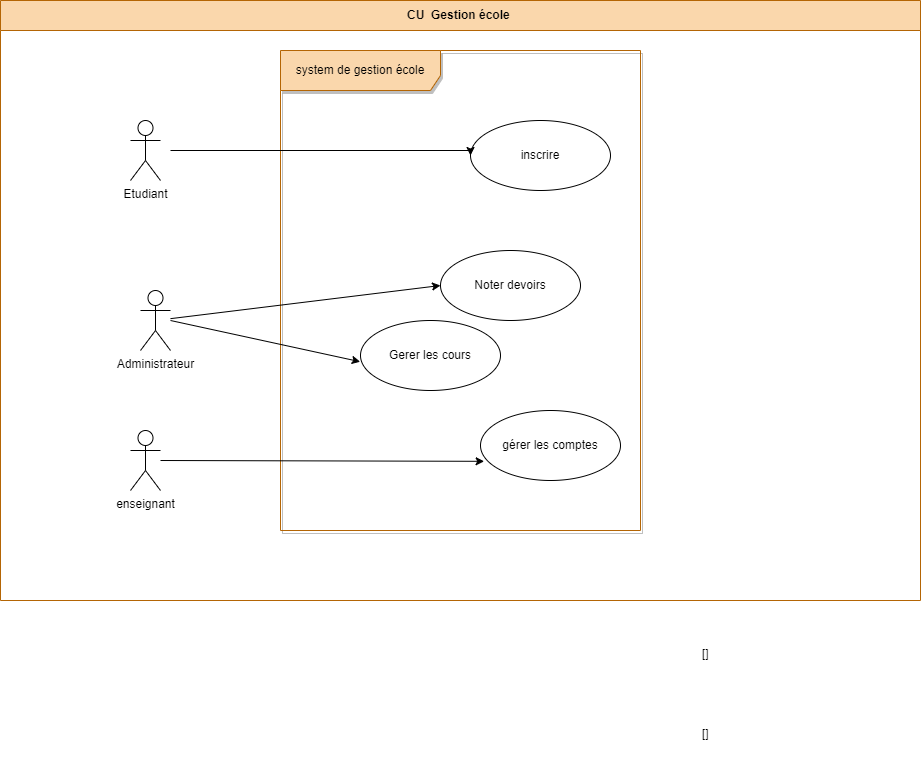

The diagram above was exported from draw.io. Its source (the exported page's mxGraphModel, read from the mxfile embedded in the PNG):
<mxGraphModel dx="2119" dy="691" grid="1" gridSize="10" guides="1" tooltips="1" connect="1" arrows="1" fold="1" page="1" pageScale="1" pageWidth="827" pageHeight="1169" math="0" shadow="0">
  <root>
    <mxCell id="0" />
    <mxCell id="1" parent="0" />
    <mxCell id="wp8o654t27xjEwR0kU9l-1" value="CU&amp;nbsp; Gestion école&amp;nbsp;" style="swimlane;fontStyle=1;align=center;horizontal=1;startSize=30;collapsible=0;html=1;whiteSpace=wrap;fillColor=#fad7ac;strokeColor=#b46504;" parent="1" vertex="1">
      <mxGeometry x="-660" y="60" width="920" height="600" as="geometry" />
    </mxCell>
    <mxCell id="wp8o654t27xjEwR0kU9l-2" value="system de gestion école" style="shape=umlFrame;whiteSpace=wrap;html=1;pointerEvents=0;recursiveResize=0;container=1;collapsible=0;width=160;height=40;fillColor=#fad7ac;strokeColor=#b46504;fillStyle=solid;shadow=1;" parent="wp8o654t27xjEwR0kU9l-1" vertex="1">
      <mxGeometry width="360" height="480" relative="1" as="geometry">
        <mxPoint x="280" y="50" as="offset" />
      </mxGeometry>
    </mxCell>
    <mxCell id="wp8o654t27xjEwR0kU9l-3" value="inscrire" style="ellipse;whiteSpace=wrap;html=1;" parent="wp8o654t27xjEwR0kU9l-2" vertex="1">
      <mxGeometry x="190" y="70" width="140" height="70" as="geometry" />
    </mxCell>
    <mxCell id="wp8o654t27xjEwR0kU9l-4" value="gérer les comptes" style="ellipse;whiteSpace=wrap;html=1;" parent="wp8o654t27xjEwR0kU9l-2" vertex="1">
      <mxGeometry x="200" y="360" width="140" height="70" as="geometry" />
    </mxCell>
    <mxCell id="wp8o654t27xjEwR0kU9l-5" value="Noter devoirs" style="ellipse;whiteSpace=wrap;html=1;" parent="wp8o654t27xjEwR0kU9l-2" vertex="1">
      <mxGeometry x="160" y="200" width="140" height="70" as="geometry" />
    </mxCell>
    <mxCell id="wp8o654t27xjEwR0kU9l-7" value="Gerer les cours" style="ellipse;whiteSpace=wrap;html=1;" parent="wp8o654t27xjEwR0kU9l-2" vertex="1">
      <mxGeometry x="80" y="270" width="140" height="70" as="geometry" />
    </mxCell>
    <mxCell id="wp8o654t27xjEwR0kU9l-8" style="edgeStyle=orthogonalEdgeStyle;rounded=0;orthogonalLoop=1;jettySize=auto;html=1;entryX=0;entryY=0.5;entryDx=0;entryDy=0;" parent="wp8o654t27xjEwR0kU9l-1" target="wp8o654t27xjEwR0kU9l-3" edge="1">
      <mxGeometry relative="1" as="geometry">
        <mxPoint x="170" y="150" as="sourcePoint" />
        <Array as="points">
          <mxPoint x="470" y="150" />
        </Array>
      </mxGeometry>
    </mxCell>
    <mxCell id="wp8o654t27xjEwR0kU9l-9" value="Etudiant" style="shape=umlActor;html=1;verticalLabelPosition=bottom;verticalAlign=top;align=center;" parent="wp8o654t27xjEwR0kU9l-1" vertex="1">
      <mxGeometry x="130" y="120" width="30" height="60" as="geometry" />
    </mxCell>
    <mxCell id="wp8o654t27xjEwR0kU9l-11" value="enseignant&lt;br&gt;" style="shape=umlActor;html=1;verticalLabelPosition=bottom;verticalAlign=top;align=center;" parent="wp8o654t27xjEwR0kU9l-1" vertex="1">
      <mxGeometry x="130" y="430" width="30" height="60" as="geometry" />
    </mxCell>
    <mxCell id="wp8o654t27xjEwR0kU9l-12" value="Administrateur" style="shape=umlActor;html=1;verticalLabelPosition=bottom;verticalAlign=top;align=center;" parent="wp8o654t27xjEwR0kU9l-1" vertex="1">
      <mxGeometry x="140" y="290" width="30" height="60" as="geometry" />
    </mxCell>
    <mxCell id="wp8o654t27xjEwR0kU9l-16" value="" style="edgeStyle=none;orthogonalLoop=1;jettySize=auto;html=1;rounded=0;entryX=0.026;entryY=0.726;entryDx=0;entryDy=0;entryPerimeter=0;" parent="wp8o654t27xjEwR0kU9l-1" target="wp8o654t27xjEwR0kU9l-4" edge="1">
      <mxGeometry width="80" relative="1" as="geometry">
        <mxPoint x="160" y="460" as="sourcePoint" />
        <mxPoint x="-150" y="355.0000000000001" as="targetPoint" />
        <Array as="points" />
      </mxGeometry>
    </mxCell>
    <mxCell id="wp8o654t27xjEwR0kU9l-24" value="" style="edgeStyle=none;orthogonalLoop=1;jettySize=auto;html=1;rounded=0;entryX=0;entryY=0.5;entryDx=0;entryDy=0;" parent="wp8o654t27xjEwR0kU9l-1" source="wp8o654t27xjEwR0kU9l-12" target="wp8o654t27xjEwR0kU9l-5" edge="1">
      <mxGeometry width="80" relative="1" as="geometry">
        <mxPoint x="60" y="240" as="sourcePoint" />
        <mxPoint x="140" y="240" as="targetPoint" />
        <Array as="points" />
      </mxGeometry>
    </mxCell>
    <mxCell id="wp8o654t27xjEwR0kU9l-25" value="" style="edgeStyle=none;orthogonalLoop=1;jettySize=auto;html=1;rounded=0;entryX=-0.002;entryY=0.589;entryDx=0;entryDy=0;entryPerimeter=0;" parent="wp8o654t27xjEwR0kU9l-1" target="wp8o654t27xjEwR0kU9l-7" edge="1">
      <mxGeometry width="80" relative="1" as="geometry">
        <mxPoint x="170" y="320" as="sourcePoint" />
        <mxPoint x="260" y="319.62" as="targetPoint" />
        <Array as="points" />
      </mxGeometry>
    </mxCell>
    <mxCell id="wp8o654t27xjEwR0kU9l-26" value="[]" style="text;whiteSpace=wrap;html=1;" parent="1" vertex="1">
      <mxGeometry x="40" y="700" width="40" height="40" as="geometry" />
    </mxCell>
    <mxCell id="wp8o654t27xjEwR0kU9l-27" value="[]" style="text;whiteSpace=wrap;html=1;" parent="1" vertex="1">
      <mxGeometry x="40" y="780" width="40" height="40" as="geometry" />
    </mxCell>
  </root>
</mxGraphModel>